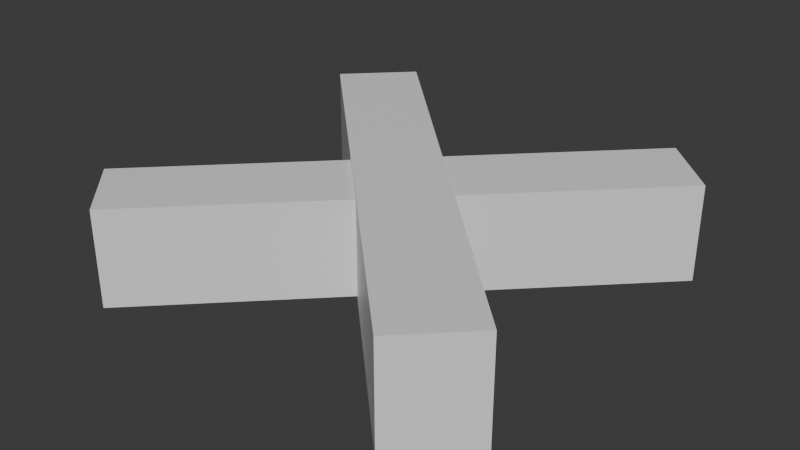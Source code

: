 # Source: DangerSign.blend  (saved by Blender 4.4.32; exported with 4.5.12 LTS)
import bpy
from mathutils import Matrix  # noqa: F401  (used for matrix-valued properties, if any)

bpy.ops.wm.read_factory_settings(use_empty=True)
scene = bpy.context.scene
scene.name = 'Scene'

# ---- collections
col_collection = bpy.data.collections.new('Collection'); scene.collection.children.link(col_collection)

# ---- materials (node trees are filled in below, after node groups)
mat_material = bpy.data.materials.new('Material')
mat_material.alpha_threshold = 0.0
mat_material.roughness = 0.5
mat_material.line_color = (0.0, 0.0, 0.0, 1.0)

# ---- material node trees
mat_material.use_nodes = True; mat_material.node_tree.nodes.clear()
_N = mat_material.node_tree.nodes; _L = mat_material.node_tree.links
n0 = _N.new('ShaderNodeOutputMaterial'); n0.name = 'Material Output'; n0.location = (300, 300)
n1 = _N.new('ShaderNodeBsdfPrincipled'); n1.name = 'Principled BSDF'; n1.location = (10, 300)
n1.inputs[3].default_value = 1.45
_L.new(n1.outputs[0], n0.inputs[0])
n0.is_active_output = True

# ---- world
world_world = bpy.data.worlds.new('World'); scene.world = world_world
world_world.use_nodes = True; world_world.node_tree.nodes.clear()
_N = world_world.node_tree.nodes; _L = world_world.node_tree.links
n0 = _N.new('ShaderNodeOutputWorld'); n0.name = 'World Output'; n0.location = (300, 300)
n1 = _N.new('ShaderNodeBackground'); n1.name = 'Background'; n1.location = (10, 300)
n1.inputs[0].default_value = (0.05088, 0.05088, 0.05088, 1.0)
_L.new(n1.outputs[0], n0.inputs[0])
n0.is_active_output = True
world_world.color = (0.05088, 0.05088, 0.05088)
world_world.sun_shadow_jitter_overblur = 0.0

# ---- meshes
me_cube = bpy.data.meshes.new('Cube')
me_cube.from_pydata([(-6.703, 9.226, 10.05), (-6.703, 9.226, 14.54), (9.226, -6.703, 10.05), (9.226, -6.703, 14.54), (-9.226, 6.703, 10.05), (-9.226, 6.703, 14.54), (6.703, -9.226, 10.05), (6.703, -9.226, 14.54), (9.226, 6.703, 10.25), (9.226, 6.703, 14.33), (-6.703, -9.226, 10.25), (-6.703, -9.226, 14.33), (6.703, 9.226, 10.25), (6.703, 9.226, 14.33), (-9.226, -6.703, 10.25), (-9.226, -6.703, 14.33)], [], [(0, 2, 6, 4), (3, 7, 6, 2), (7, 5, 4, 6), (5, 7, 3, 1), (1, 3, 2, 0), (5, 1, 0, 4), (8, 10, 14, 12), (11, 15, 14, 10), (15, 13, 12, 14), (13, 15, 11, 9), (9, 11, 10, 8), (13, 9, 8, 12)])
_uv = me_cube.uv_layers.new(name='UVMap')
_uv.uv.foreach_set('vector', [0.625, 0.5, 0.625, 0.75, 0.875, 0.75, 0.875, 0.5, 0.375, 0.75, 0.375, 1.0, 0.625, 1.0, 0.625, 0.75, 0.375, 0.0, 0.375, 0.25, 0.625, 0.25, 0.625, 0.0, 0.125, 0.5, 0.125, 0.75, 0.375, 0.75, 0.375, 0.5, 0.375, 0.5, 0.375, 0.75, 0.625, 0.75, 0.625, 0.5, 0.375, 0.25, 0.375, 0.5, 0.625, 0.5, 0.625, 0.25, 0.625, 0.5, 0.625, 0.75, 0.875, 0.75, 0.875, 0.5, 0.375, 0.75, 0.375, 1.0, 0.625, 1.0, 0.625, 0.75, 0.375, 0.0, 0.375, 0.25, 0.625, 0.25, 0.625, 0.0, 0.125, 0.5, 0.125, 0.75, 0.375, 0.75, 0.375, 0.5, 0.375, 0.5, 0.375, 0.75, 0.625, 0.75, 0.625, 0.5, 0.375, 0.25, 0.375, 0.5, 0.625, 0.5, 0.625, 0.25])
me_cube.materials.append(mat_material)
me_cube.use_mirror_vertex_groups = False
me_cube.update()

# ---- objects
ob_cube = bpy.data.objects.new('Cube', me_cube)

# ---- transforms, parenting, visibility, modifiers, constraints
ob_cube.location = (0.0, 0.0, 0.0)
ob_cube.lock_rotations_4d = False
ob_cube.empty_display_type = 'ARROWS'
ob_cube.lineart.crease_threshold = 0.0

# ---- collection membership
col_collection.objects.link(ob_cube)

# ---- scene / render settings (as saved in the file)
scene.frame_start = 1; scene.frame_end = 250; scene.frame_set(1)
scene.render.engine = 'BLENDER_EEVEE_NEXT'
bpy.context.view_layer.update()

# ---- added for rendering (the .blend has no active camera and no usable light): camera, sun
cam_auto = bpy.data.cameras.new('AutoCamera')
cam_auto.lens = 50.0
cam_auto.sensor_width = 36.0
cam_auto.clip_end = 1000.0
ob_auto_camera = bpy.data.objects.new('AutoCamera', cam_auto)
scene.collection.objects.link(ob_auto_camera)
ob_auto_camera.location = (24.4992, -29.399, 31.891)
ob_auto_camera.rotation_euler = (1.09748, -7.21219e-08, 0.694738)
scene.camera = ob_auto_camera
light_auto_sun = bpy.data.lights.new('AutoSun', 'SUN')
light_auto_sun.energy = 3.0
light_auto_sun.angle = 0.0523599
ob_auto_sun = bpy.data.objects.new('AutoSun', light_auto_sun)
scene.collection.objects.link(ob_auto_sun)
ob_auto_sun.rotation_euler = (0.872665, 0.174533, 0.523599)
bpy.context.view_layer.update()
